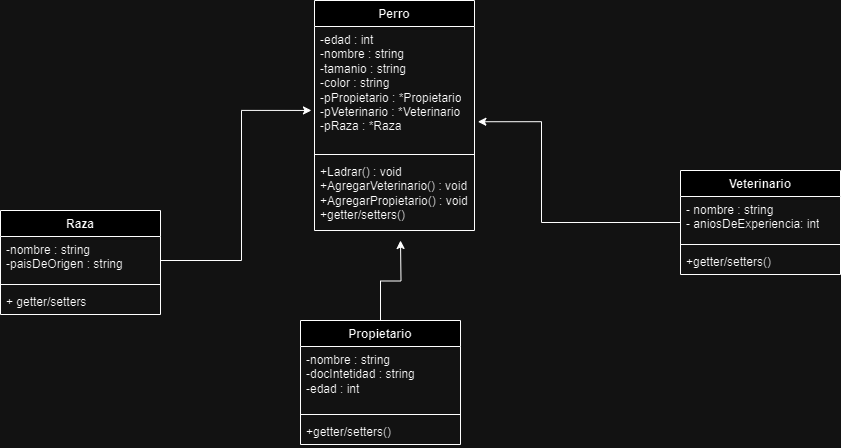

The diagram above was exported from draw.io. Its source (the exported page's mxGraphModel, read from the mxfile embedded in the PNG):
<mxGraphModel dx="1836" dy="542" grid="1" gridSize="10" guides="1" tooltips="1" connect="1" arrows="1" fold="1" page="1" pageScale="1" pageWidth="827" pageHeight="1169" math="0" shadow="0">
  <root>
    <mxCell id="WIyWlLk6GJQsqaUBKTNV-0" />
    <mxCell id="WIyWlLk6GJQsqaUBKTNV-1" parent="WIyWlLk6GJQsqaUBKTNV-0" />
    <mxCell id="PBMN7gOP_H4rbpykNwNj-0" value="Perro" style="swimlane;fontStyle=1;align=center;verticalAlign=top;childLayout=stackLayout;horizontal=1;startSize=26;horizontalStack=0;resizeParent=1;resizeParentMax=0;resizeLast=0;collapsible=1;marginBottom=0;whiteSpace=wrap;html=1;" vertex="1" parent="WIyWlLk6GJQsqaUBKTNV-1">
      <mxGeometry x="254" y="120" width="160" height="230" as="geometry" />
    </mxCell>
    <mxCell id="PBMN7gOP_H4rbpykNwNj-1" value="-edad : int&lt;div&gt;-nombre : string&lt;/div&gt;&lt;div&gt;-tamanio : string&lt;/div&gt;&lt;div&gt;-color : string&lt;/div&gt;&lt;div&gt;-pPropietario : *Propietario&lt;/div&gt;&lt;div&gt;-pVeterinario : *Veterinario&lt;/div&gt;&lt;div&gt;-pRaza : *Raza&lt;/div&gt;" style="text;strokeColor=none;fillColor=none;align=left;verticalAlign=top;spacingLeft=4;spacingRight=4;overflow=hidden;rotatable=0;points=[[0,0.5],[1,0.5]];portConstraint=eastwest;whiteSpace=wrap;html=1;" vertex="1" parent="PBMN7gOP_H4rbpykNwNj-0">
      <mxGeometry y="26" width="160" height="124" as="geometry" />
    </mxCell>
    <mxCell id="PBMN7gOP_H4rbpykNwNj-2" value="" style="line;strokeWidth=1;fillColor=none;align=left;verticalAlign=middle;spacingTop=-1;spacingLeft=3;spacingRight=3;rotatable=0;labelPosition=right;points=[];portConstraint=eastwest;strokeColor=inherit;" vertex="1" parent="PBMN7gOP_H4rbpykNwNj-0">
      <mxGeometry y="150" width="160" height="8" as="geometry" />
    </mxCell>
    <mxCell id="PBMN7gOP_H4rbpykNwNj-3" value="+Ladrar() : void&lt;div&gt;+AgregarVeterinario() : void&lt;/div&gt;&lt;div&gt;+AgregarPropietario() : void&lt;/div&gt;&lt;div&gt;+getter/setters()&lt;/div&gt;" style="text;strokeColor=none;fillColor=none;align=left;verticalAlign=top;spacingLeft=4;spacingRight=4;overflow=hidden;rotatable=0;points=[[0,0.5],[1,0.5]];portConstraint=eastwest;whiteSpace=wrap;html=1;" vertex="1" parent="PBMN7gOP_H4rbpykNwNj-0">
      <mxGeometry y="158" width="160" height="72" as="geometry" />
    </mxCell>
    <mxCell id="PBMN7gOP_H4rbpykNwNj-4" value="Raza" style="swimlane;fontStyle=1;align=center;verticalAlign=top;childLayout=stackLayout;horizontal=1;startSize=26;horizontalStack=0;resizeParent=1;resizeParentMax=0;resizeLast=0;collapsible=1;marginBottom=0;whiteSpace=wrap;html=1;" vertex="1" parent="WIyWlLk6GJQsqaUBKTNV-1">
      <mxGeometry x="-60" y="330" width="160" height="104" as="geometry" />
    </mxCell>
    <mxCell id="PBMN7gOP_H4rbpykNwNj-5" value="-nombre : string&lt;div&gt;-paisDeOrigen : string&lt;/div&gt;" style="text;strokeColor=none;fillColor=none;align=left;verticalAlign=top;spacingLeft=4;spacingRight=4;overflow=hidden;rotatable=0;points=[[0,0.5],[1,0.5]];portConstraint=eastwest;whiteSpace=wrap;html=1;" vertex="1" parent="PBMN7gOP_H4rbpykNwNj-4">
      <mxGeometry y="26" width="160" height="44" as="geometry" />
    </mxCell>
    <mxCell id="PBMN7gOP_H4rbpykNwNj-6" value="" style="line;strokeWidth=1;fillColor=none;align=left;verticalAlign=middle;spacingTop=-1;spacingLeft=3;spacingRight=3;rotatable=0;labelPosition=right;points=[];portConstraint=eastwest;strokeColor=inherit;" vertex="1" parent="PBMN7gOP_H4rbpykNwNj-4">
      <mxGeometry y="70" width="160" height="8" as="geometry" />
    </mxCell>
    <mxCell id="PBMN7gOP_H4rbpykNwNj-7" value="+ getter/setters" style="text;strokeColor=none;fillColor=none;align=left;verticalAlign=top;spacingLeft=4;spacingRight=4;overflow=hidden;rotatable=0;points=[[0,0.5],[1,0.5]];portConstraint=eastwest;whiteSpace=wrap;html=1;" vertex="1" parent="PBMN7gOP_H4rbpykNwNj-4">
      <mxGeometry y="78" width="160" height="26" as="geometry" />
    </mxCell>
    <mxCell id="PBMN7gOP_H4rbpykNwNj-8" style="edgeStyle=orthogonalEdgeStyle;rounded=0;orthogonalLoop=1;jettySize=auto;html=1;entryX=-0.019;entryY=0.677;entryDx=0;entryDy=0;entryPerimeter=0;" edge="1" parent="WIyWlLk6GJQsqaUBKTNV-1" source="PBMN7gOP_H4rbpykNwNj-5" target="PBMN7gOP_H4rbpykNwNj-1">
      <mxGeometry relative="1" as="geometry">
        <mxPoint x="180" y="200" as="targetPoint" />
        <Array as="points">
          <mxPoint x="181" y="380" />
          <mxPoint x="181" y="230" />
        </Array>
      </mxGeometry>
    </mxCell>
    <mxCell id="PBMN7gOP_H4rbpykNwNj-13" style="edgeStyle=orthogonalEdgeStyle;rounded=0;orthogonalLoop=1;jettySize=auto;html=1;entryX=1.021;entryY=0.768;entryDx=0;entryDy=0;entryPerimeter=0;" edge="1" parent="WIyWlLk6GJQsqaUBKTNV-1" source="PBMN7gOP_H4rbpykNwNj-9" target="PBMN7gOP_H4rbpykNwNj-1">
      <mxGeometry relative="1" as="geometry">
        <mxPoint x="480" y="240" as="targetPoint" />
        <Array as="points">
          <mxPoint x="481" y="342" />
          <mxPoint x="481" y="241" />
        </Array>
      </mxGeometry>
    </mxCell>
    <mxCell id="PBMN7gOP_H4rbpykNwNj-9" value="Veterinario" style="swimlane;fontStyle=1;align=center;verticalAlign=top;childLayout=stackLayout;horizontal=1;startSize=26;horizontalStack=0;resizeParent=1;resizeParentMax=0;resizeLast=0;collapsible=1;marginBottom=0;whiteSpace=wrap;html=1;" vertex="1" parent="WIyWlLk6GJQsqaUBKTNV-1">
      <mxGeometry x="620" y="290" width="160" height="104" as="geometry" />
    </mxCell>
    <mxCell id="PBMN7gOP_H4rbpykNwNj-10" value="- nombre : string&lt;div&gt;- aniosDeExperiencia: int&lt;/div&gt;" style="text;strokeColor=none;fillColor=none;align=left;verticalAlign=top;spacingLeft=4;spacingRight=4;overflow=hidden;rotatable=0;points=[[0,0.5],[1,0.5]];portConstraint=eastwest;whiteSpace=wrap;html=1;" vertex="1" parent="PBMN7gOP_H4rbpykNwNj-9">
      <mxGeometry y="26" width="160" height="44" as="geometry" />
    </mxCell>
    <mxCell id="PBMN7gOP_H4rbpykNwNj-11" value="" style="line;strokeWidth=1;fillColor=none;align=left;verticalAlign=middle;spacingTop=-1;spacingLeft=3;spacingRight=3;rotatable=0;labelPosition=right;points=[];portConstraint=eastwest;strokeColor=inherit;" vertex="1" parent="PBMN7gOP_H4rbpykNwNj-9">
      <mxGeometry y="70" width="160" height="8" as="geometry" />
    </mxCell>
    <mxCell id="PBMN7gOP_H4rbpykNwNj-12" value="+getter/setters()" style="text;strokeColor=none;fillColor=none;align=left;verticalAlign=top;spacingLeft=4;spacingRight=4;overflow=hidden;rotatable=0;points=[[0,0.5],[1,0.5]];portConstraint=eastwest;whiteSpace=wrap;html=1;" vertex="1" parent="PBMN7gOP_H4rbpykNwNj-9">
      <mxGeometry y="78" width="160" height="26" as="geometry" />
    </mxCell>
    <mxCell id="PBMN7gOP_H4rbpykNwNj-18" style="edgeStyle=orthogonalEdgeStyle;rounded=0;orthogonalLoop=1;jettySize=auto;html=1;" edge="1" parent="WIyWlLk6GJQsqaUBKTNV-1" source="PBMN7gOP_H4rbpykNwNj-14">
      <mxGeometry relative="1" as="geometry">
        <mxPoint x="340" y="360" as="targetPoint" />
      </mxGeometry>
    </mxCell>
    <mxCell id="PBMN7gOP_H4rbpykNwNj-14" value="Propietario" style="swimlane;fontStyle=1;align=center;verticalAlign=top;childLayout=stackLayout;horizontal=1;startSize=26;horizontalStack=0;resizeParent=1;resizeParentMax=0;resizeLast=0;collapsible=1;marginBottom=0;whiteSpace=wrap;html=1;" vertex="1" parent="WIyWlLk6GJQsqaUBKTNV-1">
      <mxGeometry x="240" y="440" width="160" height="124" as="geometry" />
    </mxCell>
    <mxCell id="PBMN7gOP_H4rbpykNwNj-15" value="-nombre : string&lt;div&gt;-docIntetidad : string&lt;/div&gt;&lt;div&gt;-edad : int&lt;/div&gt;" style="text;strokeColor=none;fillColor=none;align=left;verticalAlign=top;spacingLeft=4;spacingRight=4;overflow=hidden;rotatable=0;points=[[0,0.5],[1,0.5]];portConstraint=eastwest;whiteSpace=wrap;html=1;" vertex="1" parent="PBMN7gOP_H4rbpykNwNj-14">
      <mxGeometry y="26" width="160" height="64" as="geometry" />
    </mxCell>
    <mxCell id="PBMN7gOP_H4rbpykNwNj-16" value="" style="line;strokeWidth=1;fillColor=none;align=left;verticalAlign=middle;spacingTop=-1;spacingLeft=3;spacingRight=3;rotatable=0;labelPosition=right;points=[];portConstraint=eastwest;strokeColor=inherit;" vertex="1" parent="PBMN7gOP_H4rbpykNwNj-14">
      <mxGeometry y="90" width="160" height="8" as="geometry" />
    </mxCell>
    <mxCell id="PBMN7gOP_H4rbpykNwNj-17" value="+getter/setters()" style="text;strokeColor=none;fillColor=none;align=left;verticalAlign=top;spacingLeft=4;spacingRight=4;overflow=hidden;rotatable=0;points=[[0,0.5],[1,0.5]];portConstraint=eastwest;whiteSpace=wrap;html=1;" vertex="1" parent="PBMN7gOP_H4rbpykNwNj-14">
      <mxGeometry y="98" width="160" height="26" as="geometry" />
    </mxCell>
  </root>
</mxGraphModel>